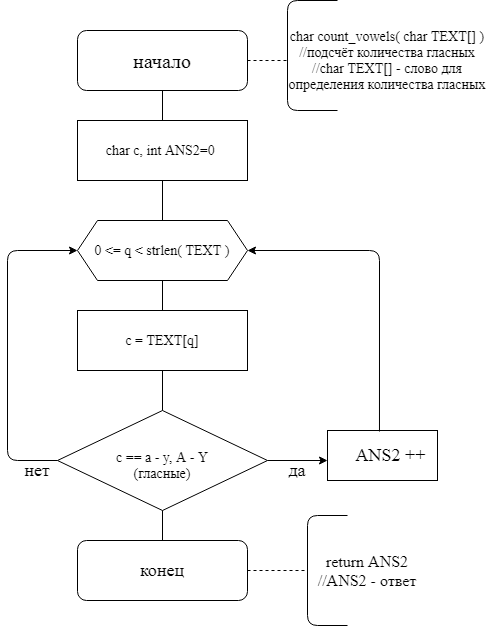

The diagram above was exported from draw.io. Its source (the exported page's mxGraphModel, read from the mxfile embedded in the PNG):
<mxGraphModel dx="868" dy="1619" grid="1" gridSize="10" guides="1" tooltips="1" connect="1" arrows="1" fold="1" page="1" pageScale="1" pageWidth="827" pageHeight="1169" math="0" shadow="0">
  <root>
    <mxCell id="0" />
    <mxCell id="1" parent="0" />
    <mxCell id="AR09_Hfqozxb7iGB6mNR-46" value="" style="rounded=1;whiteSpace=wrap;html=1;fontFamily=Times New Roman;fontSize=15;align=center;" vertex="1" parent="1">
      <mxGeometry x="430" y="-880" width="170" height="60" as="geometry" />
    </mxCell>
    <mxCell id="AR09_Hfqozxb7iGB6mNR-47" value="начало" style="text;html=1;strokeColor=none;fillColor=none;align=center;verticalAlign=middle;whiteSpace=wrap;rounded=0;fontFamily=Times New Roman;fontSize=20;" vertex="1" parent="1">
      <mxGeometry x="465" y="-865" width="100" height="30" as="geometry" />
    </mxCell>
    <mxCell id="AR09_Hfqozxb7iGB6mNR-48" value="" style="endArrow=none;html=1;fontFamily=Times New Roman;fontSize=20;" edge="1" parent="1">
      <mxGeometry width="50" height="50" relative="1" as="geometry">
        <mxPoint x="690" y="-800" as="sourcePoint" />
        <mxPoint x="690" y="-910" as="targetPoint" />
        <Array as="points">
          <mxPoint x="640" y="-800" />
          <mxPoint x="640" y="-910" />
        </Array>
      </mxGeometry>
    </mxCell>
    <mxCell id="AR09_Hfqozxb7iGB6mNR-49" value="" style="endArrow=none;dashed=1;html=1;fontFamily=Times New Roman;fontSize=20;exitX=1;exitY=0.5;exitDx=0;exitDy=0;" edge="1" parent="1" source="AR09_Hfqozxb7iGB6mNR-46">
      <mxGeometry width="50" height="50" relative="1" as="geometry">
        <mxPoint x="530" y="-890" as="sourcePoint" />
        <mxPoint x="640" y="-850" as="targetPoint" />
      </mxGeometry>
    </mxCell>
    <mxCell id="AR09_Hfqozxb7iGB6mNR-51" value="char count_vowels( char TEXT[] )&lt;br&gt;//подсчёт количества гласных&lt;br&gt;//char TEXT[] - слово для определения количества гласных" style="text;html=1;strokeColor=none;fillColor=none;align=center;verticalAlign=middle;whiteSpace=wrap;rounded=0;fontFamily=Times New Roman;fontSize=14;" vertex="1" parent="1">
      <mxGeometry x="640" y="-900" width="200" height="100" as="geometry" />
    </mxCell>
    <mxCell id="AR09_Hfqozxb7iGB6mNR-52" value="" style="rounded=0;whiteSpace=wrap;html=1;fontFamily=Times New Roman;fontSize=14;align=center;" vertex="1" parent="1">
      <mxGeometry x="430" y="-790" width="170" height="60" as="geometry" />
    </mxCell>
    <mxCell id="AR09_Hfqozxb7iGB6mNR-53" value="char c, int ANS2=0&amp;nbsp;" style="text;html=1;strokeColor=none;fillColor=none;align=center;verticalAlign=middle;whiteSpace=wrap;rounded=0;fontFamily=Times New Roman;fontSize=14;" vertex="1" parent="1">
      <mxGeometry x="440" y="-780" width="150" height="40" as="geometry" />
    </mxCell>
    <mxCell id="AR09_Hfqozxb7iGB6mNR-54" value="" style="endArrow=none;html=1;fontFamily=Times New Roman;fontSize=14;entryX=0.5;entryY=1;entryDx=0;entryDy=0;" edge="1" parent="1" target="AR09_Hfqozxb7iGB6mNR-46">
      <mxGeometry width="50" height="50" relative="1" as="geometry">
        <mxPoint x="515" y="-790" as="sourcePoint" />
        <mxPoint x="580" y="-780" as="targetPoint" />
      </mxGeometry>
    </mxCell>
    <mxCell id="AR09_Hfqozxb7iGB6mNR-55" value="" style="shape=hexagon;perimeter=hexagonPerimeter2;whiteSpace=wrap;html=1;fixedSize=1;fontFamily=Times New Roman;fontSize=14;align=center;" vertex="1" parent="1">
      <mxGeometry x="430" y="-690" width="170" height="60" as="geometry" />
    </mxCell>
    <mxCell id="AR09_Hfqozxb7iGB6mNR-56" value="" style="endArrow=none;html=1;fontFamily=Times New Roman;fontSize=14;entryX=0.5;entryY=1;entryDx=0;entryDy=0;exitX=0.5;exitY=0;exitDx=0;exitDy=0;" edge="1" parent="1" source="AR09_Hfqozxb7iGB6mNR-55" target="AR09_Hfqozxb7iGB6mNR-52">
      <mxGeometry width="50" height="50" relative="1" as="geometry">
        <mxPoint x="530" y="-560" as="sourcePoint" />
        <mxPoint x="580" y="-610" as="targetPoint" />
      </mxGeometry>
    </mxCell>
    <mxCell id="AR09_Hfqozxb7iGB6mNR-57" value="0 &amp;lt;= q &amp;lt; strlen( TEXT )" style="text;html=1;strokeColor=none;fillColor=none;align=center;verticalAlign=middle;whiteSpace=wrap;rounded=0;fontFamily=Times New Roman;fontSize=14;" vertex="1" parent="1">
      <mxGeometry x="445" y="-680" width="140" height="40" as="geometry" />
    </mxCell>
    <mxCell id="AR09_Hfqozxb7iGB6mNR-59" value="" style="rounded=0;whiteSpace=wrap;html=1;fontFamily=Times New Roman;fontSize=14;align=center;" vertex="1" parent="1">
      <mxGeometry x="430" y="-600" width="170" height="60" as="geometry" />
    </mxCell>
    <mxCell id="AR09_Hfqozxb7iGB6mNR-60" value="" style="endArrow=none;html=1;fontFamily=Times New Roman;fontSize=14;entryX=0.5;entryY=1;entryDx=0;entryDy=0;exitX=0.5;exitY=0;exitDx=0;exitDy=0;" edge="1" parent="1" source="AR09_Hfqozxb7iGB6mNR-59" target="AR09_Hfqozxb7iGB6mNR-55">
      <mxGeometry width="50" height="50" relative="1" as="geometry">
        <mxPoint x="530" y="-570" as="sourcePoint" />
        <mxPoint x="580" y="-620" as="targetPoint" />
      </mxGeometry>
    </mxCell>
    <mxCell id="AR09_Hfqozxb7iGB6mNR-61" value="c = TEXT[q]" style="text;html=1;strokeColor=none;fillColor=none;align=center;verticalAlign=middle;whiteSpace=wrap;rounded=0;fontFamily=Times New Roman;fontSize=14;" vertex="1" parent="1">
      <mxGeometry x="440" y="-600" width="150" height="60" as="geometry" />
    </mxCell>
    <mxCell id="AR09_Hfqozxb7iGB6mNR-62" value="" style="rhombus;whiteSpace=wrap;html=1;fontFamily=Times New Roman;fontSize=14;align=center;" vertex="1" parent="1">
      <mxGeometry x="410" y="-500" width="210" height="100" as="geometry" />
    </mxCell>
    <mxCell id="AR09_Hfqozxb7iGB6mNR-63" value="" style="endArrow=none;html=1;fontFamily=Times New Roman;fontSize=14;entryX=0.5;entryY=1;entryDx=0;entryDy=0;exitX=0.5;exitY=0;exitDx=0;exitDy=0;" edge="1" parent="1" source="AR09_Hfqozxb7iGB6mNR-62" target="AR09_Hfqozxb7iGB6mNR-61">
      <mxGeometry width="50" height="50" relative="1" as="geometry">
        <mxPoint x="530" y="-470" as="sourcePoint" />
        <mxPoint x="580" y="-520" as="targetPoint" />
      </mxGeometry>
    </mxCell>
    <mxCell id="AR09_Hfqozxb7iGB6mNR-64" value="c == a - y, A - Y (гласные)" style="text;html=1;strokeColor=none;fillColor=none;align=center;verticalAlign=middle;whiteSpace=wrap;rounded=0;fontFamily=Times New Roman;fontSize=14;" vertex="1" parent="1">
      <mxGeometry x="450" y="-480" width="130" height="70" as="geometry" />
    </mxCell>
    <mxCell id="AR09_Hfqozxb7iGB6mNR-65" value="" style="rounded=1;whiteSpace=wrap;html=1;fontFamily=Times New Roman;fontSize=14;align=center;" vertex="1" parent="1">
      <mxGeometry x="430" y="-370" width="170" height="60" as="geometry" />
    </mxCell>
    <mxCell id="AR09_Hfqozxb7iGB6mNR-66" value="" style="endArrow=none;html=1;fontFamily=Times New Roman;fontSize=14;entryX=0.5;entryY=1;entryDx=0;entryDy=0;exitX=0.5;exitY=0;exitDx=0;exitDy=0;" edge="1" parent="1" source="AR09_Hfqozxb7iGB6mNR-65" target="AR09_Hfqozxb7iGB6mNR-62">
      <mxGeometry width="50" height="50" relative="1" as="geometry">
        <mxPoint x="530" y="-380" as="sourcePoint" />
        <mxPoint x="580" y="-430" as="targetPoint" />
      </mxGeometry>
    </mxCell>
    <mxCell id="AR09_Hfqozxb7iGB6mNR-67" value="конец" style="text;html=1;strokeColor=none;fillColor=none;align=center;verticalAlign=middle;whiteSpace=wrap;rounded=0;fontFamily=Times New Roman;fontSize=18;" vertex="1" parent="1">
      <mxGeometry x="440" y="-360" width="150" height="40" as="geometry" />
    </mxCell>
    <mxCell id="AR09_Hfqozxb7iGB6mNR-69" value="нет" style="text;html=1;strokeColor=none;fillColor=none;align=center;verticalAlign=middle;whiteSpace=wrap;rounded=0;fontFamily=Times New Roman;fontSize=18;" vertex="1" parent="1">
      <mxGeometry x="370" y="-450" width="40" height="20" as="geometry" />
    </mxCell>
    <mxCell id="AR09_Hfqozxb7iGB6mNR-71" value="" style="endArrow=classic;html=1;fontFamily=Times New Roman;fontSize=18;exitX=1;exitY=0.5;exitDx=0;exitDy=0;" edge="1" parent="1" source="AR09_Hfqozxb7iGB6mNR-62">
      <mxGeometry width="50" height="50" relative="1" as="geometry">
        <mxPoint x="530" y="-480" as="sourcePoint" />
        <mxPoint x="680" y="-450" as="targetPoint" />
      </mxGeometry>
    </mxCell>
    <mxCell id="AR09_Hfqozxb7iGB6mNR-72" value="" style="rounded=0;whiteSpace=wrap;html=1;fontFamily=Times New Roman;fontSize=18;align=center;" vertex="1" parent="1">
      <mxGeometry x="680" y="-480" width="110" height="50" as="geometry" />
    </mxCell>
    <mxCell id="AR09_Hfqozxb7iGB6mNR-73" value="ANS2 ++" style="text;html=1;strokeColor=none;fillColor=none;align=center;verticalAlign=middle;whiteSpace=wrap;rounded=0;fontFamily=Times New Roman;fontSize=18;" vertex="1" parent="1">
      <mxGeometry x="687" y="-480" width="113" height="50" as="geometry" />
    </mxCell>
    <mxCell id="AR09_Hfqozxb7iGB6mNR-74" value="да" style="text;html=1;strokeColor=none;fillColor=none;align=center;verticalAlign=middle;whiteSpace=wrap;rounded=0;fontFamily=Times New Roman;fontSize=18;" vertex="1" parent="1">
      <mxGeometry x="630" y="-450" width="40" height="20" as="geometry" />
    </mxCell>
    <mxCell id="AR09_Hfqozxb7iGB6mNR-76" value="" style="endArrow=classic;html=1;fontFamily=Times New Roman;fontSize=18;exitX=1;exitY=0;exitDx=0;exitDy=0;entryX=0;entryY=0.5;entryDx=0;entryDy=0;" edge="1" parent="1" source="AR09_Hfqozxb7iGB6mNR-69" target="AR09_Hfqozxb7iGB6mNR-55">
      <mxGeometry width="50" height="50" relative="1" as="geometry">
        <mxPoint x="530" y="-480" as="sourcePoint" />
        <mxPoint x="580" y="-530" as="targetPoint" />
        <Array as="points">
          <mxPoint x="360" y="-450" />
          <mxPoint x="360" y="-660" />
        </Array>
      </mxGeometry>
    </mxCell>
    <mxCell id="AR09_Hfqozxb7iGB6mNR-77" value="" style="endArrow=classic;html=1;fontFamily=Times New Roman;fontSize=18;exitX=0.398;exitY=0.02;exitDx=0;exitDy=0;exitPerimeter=0;entryX=1;entryY=0.5;entryDx=0;entryDy=0;" edge="1" parent="1" source="AR09_Hfqozxb7iGB6mNR-73" target="AR09_Hfqozxb7iGB6mNR-55">
      <mxGeometry width="50" height="50" relative="1" as="geometry">
        <mxPoint x="530" y="-480" as="sourcePoint" />
        <mxPoint x="580" y="-530" as="targetPoint" />
        <Array as="points">
          <mxPoint x="732" y="-660" />
        </Array>
      </mxGeometry>
    </mxCell>
    <mxCell id="AR09_Hfqozxb7iGB6mNR-78" value="" style="endArrow=none;html=1;fontFamily=Times New Roman;fontSize=18;" edge="1" parent="1">
      <mxGeometry width="50" height="50" relative="1" as="geometry">
        <mxPoint x="700" y="-285" as="sourcePoint" />
        <mxPoint x="700" y="-395" as="targetPoint" />
        <Array as="points">
          <mxPoint x="660" y="-285" />
          <mxPoint x="660" y="-395" />
        </Array>
      </mxGeometry>
    </mxCell>
    <mxCell id="AR09_Hfqozxb7iGB6mNR-79" value="" style="endArrow=none;dashed=1;html=1;fontFamily=Times New Roman;fontSize=18;exitX=1;exitY=0.5;exitDx=0;exitDy=0;" edge="1" parent="1" source="AR09_Hfqozxb7iGB6mNR-65">
      <mxGeometry width="50" height="50" relative="1" as="geometry">
        <mxPoint x="530" y="-380" as="sourcePoint" />
        <mxPoint x="660" y="-340" as="targetPoint" />
      </mxGeometry>
    </mxCell>
    <mxCell id="AR09_Hfqozxb7iGB6mNR-80" value="return ANS2&lt;br style=&quot;font-size: 16px;&quot;&gt;//ANS2 - ответ" style="text;html=1;strokeColor=none;fillColor=none;align=center;verticalAlign=middle;whiteSpace=wrap;rounded=0;fontFamily=Times New Roman;fontSize=16;" vertex="1" parent="1">
      <mxGeometry x="660" y="-380" width="120" height="80" as="geometry" />
    </mxCell>
  </root>
</mxGraphModel>